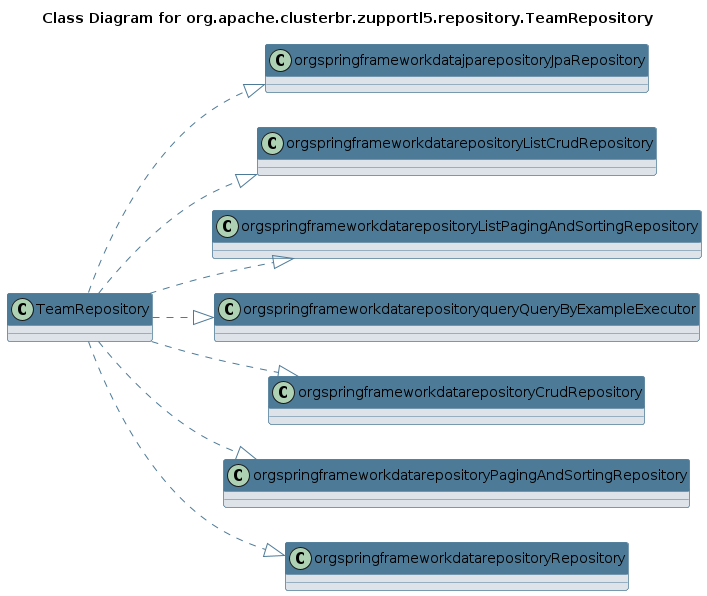

The diagram above was rendered by PlantUML. Its source (embedded in the PNG):
@startuml 
skinparam class { 
 BackgroundColor #DEE3E9 
 ArrowColor #4D7A97 
 BorderColor #4D7A97 
}
left to right direction 
title Class Diagram for org.apache.clusterbr.zupportl5.repository.TeamRepository
skinparam titleBackgroundColor White
skinparam classHeaderBackgroundColor #4D7A97 
skinparam stereotypeCBackgroundColor #F8981D 

class TeamRepository {
}
TeamRepository ..|> orgspringframeworkdatajparepositoryJpaRepository
TeamRepository ..|> orgspringframeworkdatarepositoryListCrudRepository
TeamRepository ..|> orgspringframeworkdatarepositoryListPagingAndSortingRepository
TeamRepository ..|> orgspringframeworkdatarepositoryqueryQueryByExampleExecutor
TeamRepository ..|> orgspringframeworkdatarepositoryCrudRepository
TeamRepository ..|> orgspringframeworkdatarepositoryPagingAndSortingRepository
TeamRepository ..|> orgspringframeworkdatarepositoryRepository
@enduml